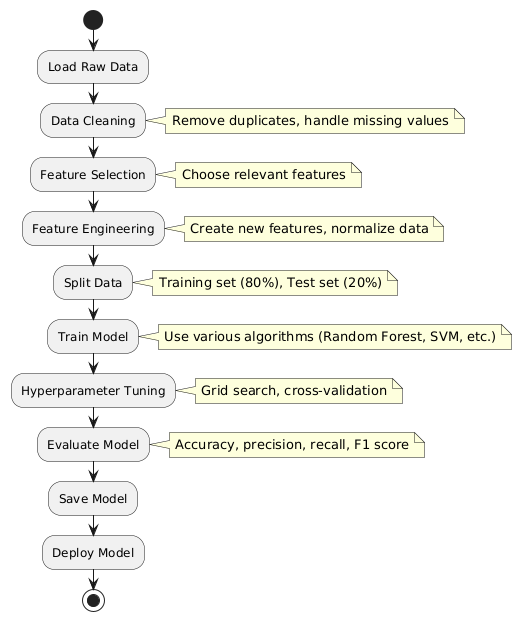

The diagram above was rendered by PlantUML. Its source (embedded in the PNG):
@startuml
' Define the pipeline as an activity diagram
start

:Load Raw Data;

:Data Cleaning;
note right: Remove duplicates, handle missing values

:Feature Selection;
note right: Choose relevant features

:Feature Engineering;
note right: Create new features, normalize data

:Split Data;
note right: Training set (80%), Test set (20%)

:Train Model;
note right: Use various algorithms (Random Forest, SVM, etc.)

:Hyperparameter Tuning;
note right: Grid search, cross-validation

:Evaluate Model;
note right: Accuracy, precision, recall, F1 score

:Save Model;

:Deploy Model;

stop
@enduml